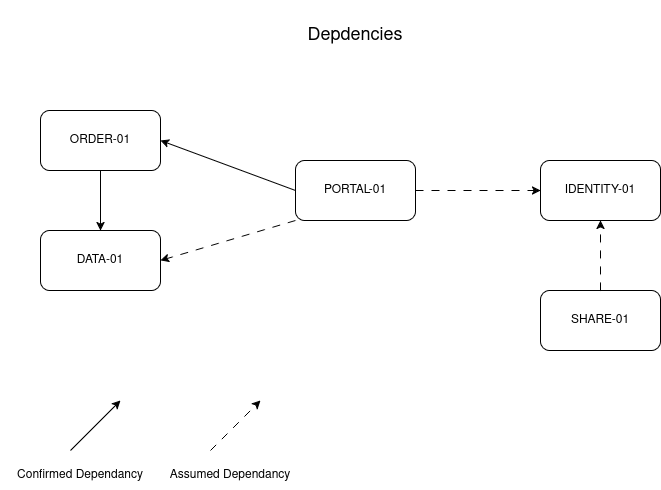

The diagram above was exported from draw.io. Its source (the exported page's mxGraphModel, read from the mxfile embedded in the PNG):
<mxGraphModel dx="1414" dy="799" grid="1" gridSize="10" guides="1" tooltips="1" connect="1" arrows="1" fold="1" page="1" pageScale="1" pageWidth="850" pageHeight="1100" math="0" shadow="0">
  <root>
    <mxCell id="0" />
    <mxCell id="1" parent="0" />
    <mxCell id="Nal8N2s10qwmRQkakEfo-1" parent="1" style="rounded=1;whiteSpace=wrap;html=1;" value="" vertex="1">
      <mxGeometry height="60" width="120" x="110" y="130" as="geometry" />
    </mxCell>
    <mxCell id="Nal8N2s10qwmRQkakEfo-2" parent="1" style="rounded=1;whiteSpace=wrap;html=1;" value="" vertex="1">
      <mxGeometry height="60" width="120" x="110" y="250" as="geometry" />
    </mxCell>
    <mxCell id="Nal8N2s10qwmRQkakEfo-3" parent="1" style="rounded=1;whiteSpace=wrap;html=1;" value="" vertex="1">
      <mxGeometry height="60" width="120" x="365" y="180" as="geometry" />
    </mxCell>
    <mxCell id="Nal8N2s10qwmRQkakEfo-4" parent="1" style="text;html=1;whiteSpace=wrap;strokeColor=none;fillColor=none;align=center;verticalAlign=middle;rounded=0;fontSize=18;" value="&lt;div&gt;Depdencies&lt;/div&gt;" vertex="1">
      <mxGeometry height="70" width="140" x="355" y="20" as="geometry" />
    </mxCell>
    <mxCell id="Nal8N2s10qwmRQkakEfo-5" parent="1" style="rounded=1;whiteSpace=wrap;html=1;" value="" vertex="1">
      <mxGeometry height="60" width="120" x="610" y="180" as="geometry" />
    </mxCell>
    <mxCell id="Nal8N2s10qwmRQkakEfo-6" parent="1" style="rounded=1;whiteSpace=wrap;html=1;" value="" vertex="1">
      <mxGeometry height="60" width="120" x="610" y="310" as="geometry" />
    </mxCell>
    <mxCell id="Nal8N2s10qwmRQkakEfo-8" edge="1" parent="1" source="Nal8N2s10qwmRQkakEfo-3" style="endArrow=classic;html=1;rounded=0;entryX=1;entryY=0.5;entryDx=0;entryDy=0;exitX=0;exitY=0.5;exitDx=0;exitDy=0;" target="Nal8N2s10qwmRQkakEfo-1" value="">
      <mxGeometry height="50" relative="1" width="50" as="geometry">
        <mxPoint x="400" y="440" as="sourcePoint" />
        <mxPoint x="450" y="390" as="targetPoint" />
      </mxGeometry>
    </mxCell>
    <mxCell id="Nal8N2s10qwmRQkakEfo-10" edge="1" parent="1" source="Nal8N2s10qwmRQkakEfo-1" style="endArrow=classic;html=1;rounded=0;entryX=0.5;entryY=0;entryDx=0;entryDy=0;exitX=0.5;exitY=1;exitDx=0;exitDy=0;" target="Nal8N2s10qwmRQkakEfo-2" value="">
      <mxGeometry height="50" relative="1" width="50" as="geometry">
        <mxPoint x="400" y="440" as="sourcePoint" />
        <mxPoint x="450" y="390" as="targetPoint" />
      </mxGeometry>
    </mxCell>
    <mxCell id="Nal8N2s10qwmRQkakEfo-11" edge="1" parent="1" source="Nal8N2s10qwmRQkakEfo-3" style="endArrow=classic;html=1;rounded=0;exitX=0;exitY=1;exitDx=0;exitDy=0;entryX=1;entryY=0.5;entryDx=0;entryDy=0;dashed=1;dashPattern=8 8;" target="Nal8N2s10qwmRQkakEfo-2" value="">
      <mxGeometry height="50" relative="1" width="50" as="geometry">
        <mxPoint x="400" y="440" as="sourcePoint" />
        <mxPoint x="450" y="390" as="targetPoint" />
      </mxGeometry>
    </mxCell>
    <mxCell id="Nal8N2s10qwmRQkakEfo-12" edge="1" parent="1" source="Nal8N2s10qwmRQkakEfo-3" style="endArrow=classic;html=1;rounded=0;exitX=1;exitY=0.5;exitDx=0;exitDy=0;entryX=0;entryY=0.5;entryDx=0;entryDy=0;dashed=1;dashPattern=8 8;" target="Nal8N2s10qwmRQkakEfo-5" value="">
      <mxGeometry height="50" relative="1" width="50" as="geometry">
        <mxPoint x="505" y="400" as="sourcePoint" />
        <mxPoint x="370" y="440" as="targetPoint" />
      </mxGeometry>
    </mxCell>
    <mxCell id="Nal8N2s10qwmRQkakEfo-13" edge="1" parent="1" source="Nal8N2s10qwmRQkakEfo-6" style="endArrow=classic;html=1;rounded=0;exitX=0.5;exitY=0;exitDx=0;exitDy=0;entryX=0.5;entryY=1;entryDx=0;entryDy=0;dashed=1;dashPattern=8 8;" target="Nal8N2s10qwmRQkakEfo-5" value="">
      <mxGeometry height="50" relative="1" width="50" as="geometry">
        <mxPoint x="705" y="410" as="sourcePoint" />
        <mxPoint x="570" y="450" as="targetPoint" />
      </mxGeometry>
    </mxCell>
    <mxCell id="Nal8N2s10qwmRQkakEfo-14" parent="1" style="text;html=1;whiteSpace=wrap;strokeColor=none;fillColor=none;align=center;verticalAlign=middle;rounded=0;" value="PORTAL-01" vertex="1">
      <mxGeometry height="60" width="120" x="365" y="180" as="geometry" />
    </mxCell>
    <mxCell id="Nal8N2s10qwmRQkakEfo-16" parent="1" style="text;html=1;whiteSpace=wrap;strokeColor=none;fillColor=none;align=center;verticalAlign=middle;rounded=0;" value="ORDER-01" vertex="1">
      <mxGeometry height="60" width="120" x="110" y="130" as="geometry" />
    </mxCell>
    <mxCell id="Nal8N2s10qwmRQkakEfo-17" parent="1" style="text;html=1;whiteSpace=wrap;strokeColor=none;fillColor=none;align=center;verticalAlign=middle;rounded=0;" value="DATA-01" vertex="1">
      <mxGeometry height="60" width="120" x="110" y="250" as="geometry" />
    </mxCell>
    <mxCell id="Nal8N2s10qwmRQkakEfo-18" parent="1" style="text;html=1;whiteSpace=wrap;strokeColor=none;fillColor=none;align=center;verticalAlign=middle;rounded=0;" value="IDENTITY-01" vertex="1">
      <mxGeometry height="60" width="120" x="610" y="180" as="geometry" />
    </mxCell>
    <mxCell id="Nal8N2s10qwmRQkakEfo-19" parent="1" style="text;html=1;whiteSpace=wrap;strokeColor=none;fillColor=none;align=center;verticalAlign=middle;rounded=0;" value="SHARE-01" vertex="1">
      <mxGeometry height="60" width="120" x="610" y="310" as="geometry" />
    </mxCell>
    <mxCell id="Nal8N2s10qwmRQkakEfo-20" edge="1" parent="1" style="endArrow=classic;html=1;rounded=0;" value="">
      <mxGeometry height="50" relative="1" width="50" as="geometry">
        <mxPoint x="140" y="470" as="sourcePoint" />
        <mxPoint x="190" y="420" as="targetPoint" />
      </mxGeometry>
    </mxCell>
    <mxCell id="Nal8N2s10qwmRQkakEfo-21" parent="1" style="text;html=1;whiteSpace=wrap;strokeColor=none;fillColor=none;align=center;verticalAlign=middle;rounded=0;" value="Confirmed Dependancy" vertex="1">
      <mxGeometry height="30" width="160" x="70" y="480" as="geometry" />
    </mxCell>
    <mxCell id="Nal8N2s10qwmRQkakEfo-22" edge="1" parent="1" style="endArrow=classic;html=1;rounded=0;dashed=1;dashPattern=8 8;" value="">
      <mxGeometry height="50" relative="1" width="50" as="geometry">
        <mxPoint x="280" y="470" as="sourcePoint" />
        <mxPoint x="330" y="420" as="targetPoint" />
      </mxGeometry>
    </mxCell>
    <mxCell id="Nal8N2s10qwmRQkakEfo-23" parent="1" style="text;html=1;whiteSpace=wrap;strokeColor=none;fillColor=none;align=center;verticalAlign=middle;rounded=0;" value="Assumed Dependancy" vertex="1">
      <mxGeometry height="30" width="160" x="220" y="480" as="geometry" />
    </mxCell>
  </root>
</mxGraphModel>